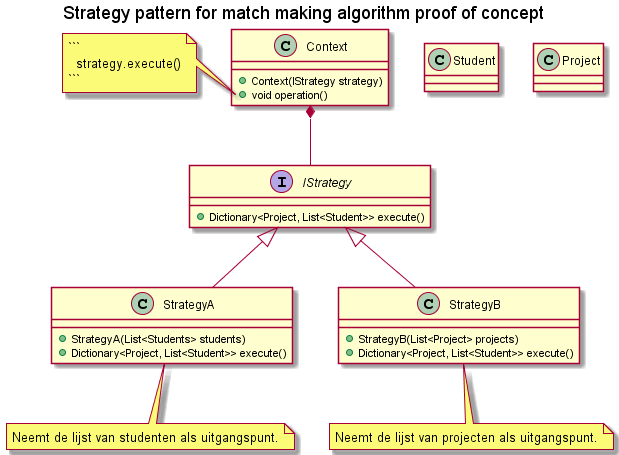

The diagram above was rendered by PlantUML. Its source (embedded in the PNG):
@startuml s3_db_gps_strategy_pattern_algorithm_poc_class_diagram
title Strategy pattern for match making algorithm proof of concept
class Context {
    +Context(IStrategy strategy)
    +void operation()
}

note left of Context::operation
  ```
    strategy.execute()
  ```
end note

class Student
class Project

interface IStrategy {
    +Dictionary<Project, List<Student>> execute()
}

class StrategyA {
    +StrategyA(List<Students> students)
    +Dictionary<Project, List<Student>> execute()
}

note bottom of StrategyA
  Neemt de lijst van studenten als uitgangspunt.
end note

class StrategyB {
    +StrategyB(List<Project> projects)
    +Dictionary<Project, List<Student>> execute()
}

note bottom of StrategyB
  Neemt de lijst van projecten als uitgangspunt.
end note

Context *-- IStrategy
IStrategy <|-- StrategyA
IStrategy <|-- StrategyB



@enduml